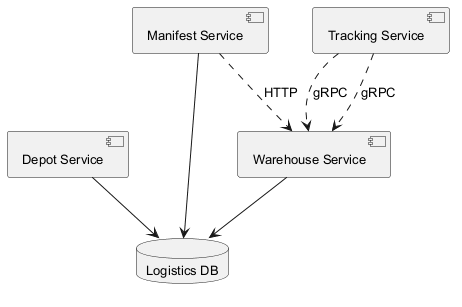

The diagram above was rendered by PlantUML. Its source (embedded in the PNG):
@startuml
skinparam monochrome true
skinparam defaultFontSize 13
component "Warehouse Service" as C_WarehouseService
component "Depot Service" as C_DepotService
component "Tracking Service" as C_TrackingService
component "Manifest Service" as C_ManifestService
database "Logistics DB" as DB_logistics
C_WarehouseService --> DB_logistics
C_DepotService --> DB_logistics
C_ManifestService --> DB_logistics
C_TrackingService ..> C_WarehouseService : gRPC
C_TrackingService ..> C_WarehouseService : gRPC
C_ManifestService ..> C_WarehouseService : HTTP
@enduml